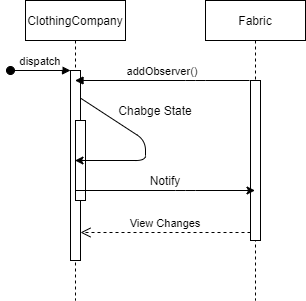

The diagram above was exported from draw.io. Its source (the exported page's mxGraphModel, read from the mxfile embedded in the PNG):
<mxGraphModel dx="782" dy="398" grid="1" gridSize="10" guides="1" tooltips="1" connect="1" arrows="1" fold="1" page="1" pageScale="1" pageWidth="850" pageHeight="1100" math="0" shadow="0">
  <root>
    <mxCell id="0" />
    <mxCell id="1" parent="0" />
    <mxCell id="3nuBFxr9cyL0pnOWT2aG-1" value="ClothingCompany" style="shape=umlLifeline;perimeter=lifelinePerimeter;container=1;collapsible=0;recursiveResize=0;rounded=0;shadow=0;strokeWidth=1;" parent="1" vertex="1">
      <mxGeometry x="120" y="80" width="100" height="300" as="geometry" />
    </mxCell>
    <mxCell id="3nuBFxr9cyL0pnOWT2aG-2" value="" style="points=[];perimeter=orthogonalPerimeter;rounded=0;shadow=0;strokeWidth=1;" parent="3nuBFxr9cyL0pnOWT2aG-1" vertex="1">
      <mxGeometry x="45" y="70" width="10" height="190" as="geometry" />
    </mxCell>
    <mxCell id="3nuBFxr9cyL0pnOWT2aG-3" value="dispatch" style="verticalAlign=bottom;startArrow=oval;endArrow=block;startSize=8;shadow=0;strokeWidth=1;" parent="3nuBFxr9cyL0pnOWT2aG-1" target="3nuBFxr9cyL0pnOWT2aG-2" edge="1">
      <mxGeometry relative="1" as="geometry">
        <mxPoint x="-15" y="70" as="sourcePoint" />
      </mxGeometry>
    </mxCell>
    <mxCell id="3nuBFxr9cyL0pnOWT2aG-4" value="" style="points=[];perimeter=orthogonalPerimeter;rounded=0;shadow=0;strokeWidth=1;" parent="3nuBFxr9cyL0pnOWT2aG-1" vertex="1">
      <mxGeometry x="50" y="120" width="10" height="80" as="geometry" />
    </mxCell>
    <mxCell id="3nuBFxr9cyL0pnOWT2aG-5" value="Fabric" style="shape=umlLifeline;perimeter=lifelinePerimeter;container=1;collapsible=0;recursiveResize=0;rounded=0;shadow=0;strokeWidth=1;" parent="1" vertex="1">
      <mxGeometry x="300" y="80" width="100" height="300" as="geometry" />
    </mxCell>
    <mxCell id="3nuBFxr9cyL0pnOWT2aG-6" value="" style="points=[];perimeter=orthogonalPerimeter;rounded=0;shadow=0;strokeWidth=1;" parent="3nuBFxr9cyL0pnOWT2aG-5" vertex="1">
      <mxGeometry x="45" y="80" width="10" height="160" as="geometry" />
    </mxCell>
    <mxCell id="3nuBFxr9cyL0pnOWT2aG-7" value="View Changes" style="verticalAlign=bottom;endArrow=open;dashed=1;endSize=8;exitX=0;exitY=0.95;shadow=0;strokeWidth=1;" parent="1" source="3nuBFxr9cyL0pnOWT2aG-6" target="3nuBFxr9cyL0pnOWT2aG-2" edge="1">
      <mxGeometry relative="1" as="geometry">
        <mxPoint x="275" y="236" as="targetPoint" />
      </mxGeometry>
    </mxCell>
    <mxCell id="3nuBFxr9cyL0pnOWT2aG-8" value="addObserver()" style="verticalAlign=bottom;endArrow=block;shadow=0;strokeWidth=1;" parent="1" target="3nuBFxr9cyL0pnOWT2aG-1" edge="1">
      <mxGeometry relative="1" as="geometry">
        <mxPoint x="344" y="160" as="sourcePoint" />
        <mxPoint x="250" y="160" as="targetPoint" />
        <Array as="points">
          <mxPoint x="290" y="160" />
        </Array>
      </mxGeometry>
    </mxCell>
    <mxCell id="OEyoevl5TCZH6OYXzhHy-2" value="" style="endArrow=classic;html=1;exitX=0.553;exitY=0.326;exitDx=0;exitDy=0;exitPerimeter=0;" edge="1" parent="1" source="3nuBFxr9cyL0pnOWT2aG-1" target="3nuBFxr9cyL0pnOWT2aG-1">
      <mxGeometry width="50" height="50" relative="1" as="geometry">
        <mxPoint x="180" y="220" as="sourcePoint" />
        <mxPoint x="250" y="178" as="targetPoint" />
        <Array as="points">
          <mxPoint x="220" y="178" />
        </Array>
      </mxGeometry>
    </mxCell>
    <mxCell id="OEyoevl5TCZH6OYXzhHy-5" value="Chabge State" style="text;html=1;strokeColor=none;fillColor=none;align=center;verticalAlign=middle;whiteSpace=wrap;rounded=0;" vertex="1" parent="1">
      <mxGeometry x="210" y="180" width="80" height="20" as="geometry" />
    </mxCell>
    <mxCell id="OEyoevl5TCZH6OYXzhHy-6" value="" style="endArrow=classic;html=1;" edge="1" parent="1" source="3nuBFxr9cyL0pnOWT2aG-1" target="3nuBFxr9cyL0pnOWT2aG-5">
      <mxGeometry width="50" height="50" relative="1" as="geometry">
        <mxPoint x="200" y="300" as="sourcePoint" />
        <mxPoint x="250" y="250" as="targetPoint" />
        <Array as="points">
          <mxPoint x="280" y="270" />
        </Array>
      </mxGeometry>
    </mxCell>
    <mxCell id="OEyoevl5TCZH6OYXzhHy-7" value="Notify" style="text;html=1;strokeColor=none;fillColor=none;align=center;verticalAlign=middle;whiteSpace=wrap;rounded=0;" vertex="1" parent="1">
      <mxGeometry x="240" y="250" width="40" height="20" as="geometry" />
    </mxCell>
  </root>
</mxGraphModel>